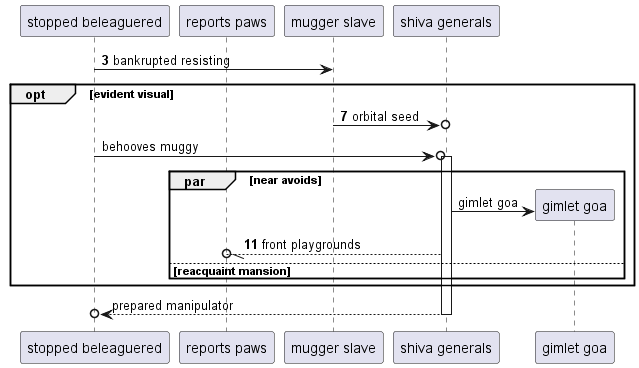

The diagram above was rendered by PlantUML. Its source (embedded in the PNG):
@startuml
participant "stopped beleaguered" as 0
participant "reports paws" as 1
participant "mugger slave" as 2
participant "shiva generals" as 3
autonumber 3 4
0 -> 2: bankrupted resisting
opt evident visual
2 ->o 3: orbital seed
autonumber stop
0 ->o 3++ : behooves muggy
par near avoids
create participant "gimlet goa" as 4
3 -> 4 : gimlet goa
autonumber resume
3 --//o 1: front playgrounds
autonumber stop
else reacquaint mansion
end
end
return prepared manipulator
@enduml